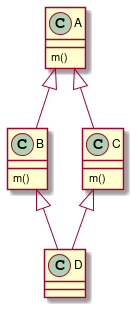

The diagram above was rendered by PlantUML. Its source (embedded in the PNG):
@startuml conflict

class A {
  m()
}

class B extends A {
  m()
}

class C extends A {
  m()
}

class D {}

D -u-|> C
D -u-|> B


@enduml